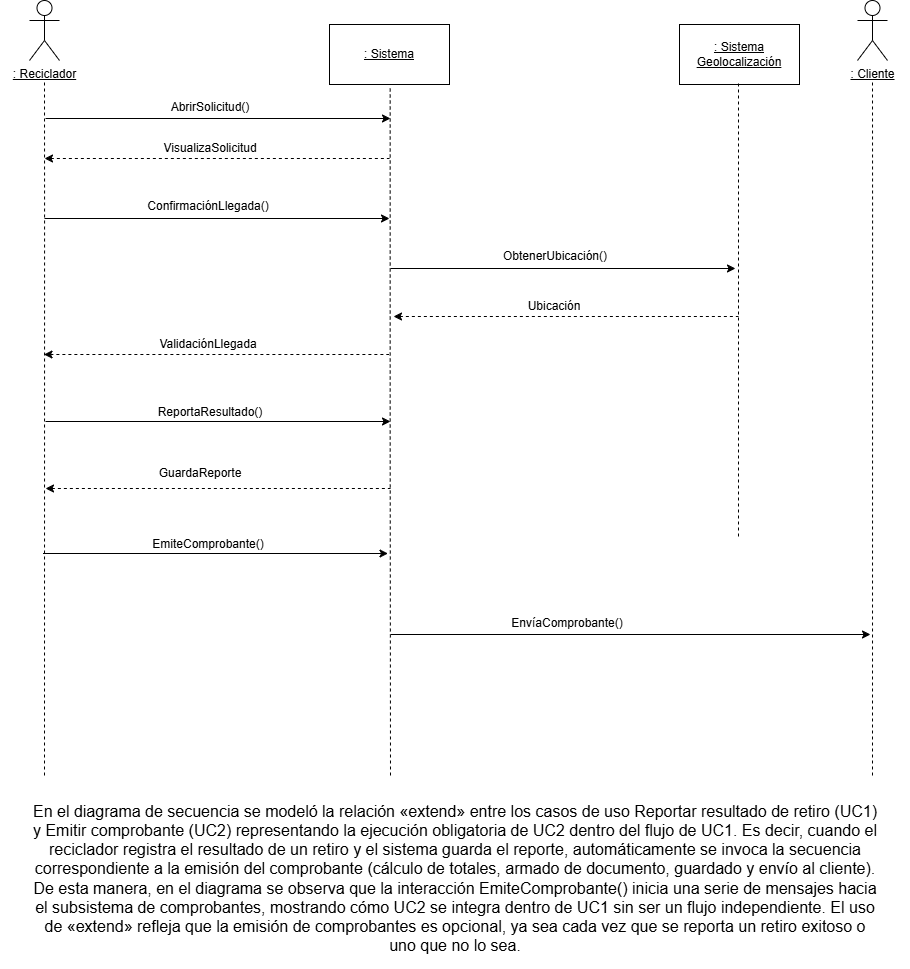

The diagram above was exported from draw.io. Its source (the exported page's mxGraphModel, read from the mxfile embedded in the PNG):
<mxGraphModel dx="1329" dy="723" grid="1" gridSize="10" guides="1" tooltips="1" connect="1" arrows="1" fold="1" page="1" pageScale="1" pageWidth="827" pageHeight="1169" math="0" shadow="0">
  <root>
    <mxCell id="0" />
    <mxCell id="1" parent="0" />
    <mxCell id="2lVbXuMyi0sycGlKUzsy-4" style="edgeStyle=orthogonalEdgeStyle;rounded=0;orthogonalLoop=1;jettySize=auto;html=1;dashed=1;endArrow=none;endFill=0;" parent="1" edge="1">
      <mxGeometry relative="1" as="geometry">
        <mxPoint x="104" y="820" as="targetPoint" />
        <mxPoint x="104" y="124" as="sourcePoint" />
        <Array as="points">
          <mxPoint x="104" y="250" />
          <mxPoint x="104" y="250" />
        </Array>
      </mxGeometry>
    </mxCell>
    <mxCell id="2lVbXuMyi0sycGlKUzsy-1" value="&lt;u&gt;: Reciclador&lt;/u&gt;" style="shape=umlActor;verticalLabelPosition=bottom;verticalAlign=top;html=1;outlineConnect=0;" parent="1" vertex="1">
      <mxGeometry x="89" y="42" width="30" height="60" as="geometry" />
    </mxCell>
    <mxCell id="2lVbXuMyi0sycGlKUzsy-2" value="&lt;u&gt;: Sistema&lt;/u&gt;" style="rounded=0;whiteSpace=wrap;html=1;" parent="1" vertex="1">
      <mxGeometry x="389" y="66" width="120" height="60" as="geometry" />
    </mxCell>
    <mxCell id="2lVbXuMyi0sycGlKUzsy-5" style="edgeStyle=orthogonalEdgeStyle;rounded=0;orthogonalLoop=1;jettySize=auto;html=1;dashed=1;endArrow=none;endFill=0;" parent="1" edge="1">
      <mxGeometry relative="1" as="geometry">
        <mxPoint x="450" y="820" as="targetPoint" />
        <mxPoint x="449.66999999999996" y="130" as="sourcePoint" />
      </mxGeometry>
    </mxCell>
    <mxCell id="2lVbXuMyi0sycGlKUzsy-7" value="" style="endArrow=classic;html=1;rounded=0;" parent="1" edge="1">
      <mxGeometry width="50" height="50" relative="1" as="geometry">
        <mxPoint x="105" y="160" as="sourcePoint" />
        <mxPoint x="450" y="160" as="targetPoint" />
      </mxGeometry>
    </mxCell>
    <mxCell id="2lVbXuMyi0sycGlKUzsy-8" value="AbrirSolicitud()" style="text;html=1;align=center;verticalAlign=middle;whiteSpace=wrap;rounded=0;" parent="1" vertex="1">
      <mxGeometry x="240" y="134" width="60" height="30" as="geometry" />
    </mxCell>
    <mxCell id="2lVbXuMyi0sycGlKUzsy-9" value="" style="endArrow=none;html=1;rounded=0;startArrow=classic;startFill=1;endFill=0;dashed=1;" parent="1" edge="1">
      <mxGeometry width="50" height="50" relative="1" as="geometry">
        <mxPoint x="104" y="200" as="sourcePoint" />
        <mxPoint x="449" y="200" as="targetPoint" />
      </mxGeometry>
    </mxCell>
    <mxCell id="2lVbXuMyi0sycGlKUzsy-10" value="VisualizaSolicitud" style="text;html=1;align=center;verticalAlign=middle;whiteSpace=wrap;rounded=0;" parent="1" vertex="1">
      <mxGeometry x="240" y="175" width="60" height="30" as="geometry" />
    </mxCell>
    <mxCell id="2lVbXuMyi0sycGlKUzsy-11" value="" style="endArrow=classic;html=1;rounded=0;" parent="1" edge="1">
      <mxGeometry width="50" height="50" relative="1" as="geometry">
        <mxPoint x="104" y="260" as="sourcePoint" />
        <mxPoint x="449" y="260" as="targetPoint" />
      </mxGeometry>
    </mxCell>
    <mxCell id="2lVbXuMyi0sycGlKUzsy-12" value="ConfirmaciónLlegada()" style="text;html=1;align=center;verticalAlign=middle;whiteSpace=wrap;rounded=0;" parent="1" vertex="1">
      <mxGeometry x="238" y="233" width="60" height="30" as="geometry" />
    </mxCell>
    <mxCell id="2lVbXuMyi0sycGlKUzsy-13" value="&lt;u&gt;: Sistema Geolocalización&lt;/u&gt;" style="rounded=0;whiteSpace=wrap;html=1;" parent="1" vertex="1">
      <mxGeometry x="739" y="66" width="120" height="60" as="geometry" />
    </mxCell>
    <mxCell id="2lVbXuMyi0sycGlKUzsy-14" style="edgeStyle=orthogonalEdgeStyle;rounded=0;orthogonalLoop=1;jettySize=auto;html=1;dashed=1;endArrow=none;endFill=0;" parent="1" edge="1">
      <mxGeometry relative="1" as="geometry">
        <mxPoint x="798" y="580" as="targetPoint" />
        <mxPoint x="798" y="125" as="sourcePoint" />
      </mxGeometry>
    </mxCell>
    <mxCell id="2lVbXuMyi0sycGlKUzsy-15" value="" style="endArrow=classic;html=1;rounded=0;" parent="1" edge="1">
      <mxGeometry width="50" height="50" relative="1" as="geometry">
        <mxPoint x="450" y="310" as="sourcePoint" />
        <mxPoint x="795" y="310" as="targetPoint" />
      </mxGeometry>
    </mxCell>
    <mxCell id="2lVbXuMyi0sycGlKUzsy-16" value="ObtenerUbicación()" style="text;html=1;align=center;verticalAlign=middle;whiteSpace=wrap;rounded=0;" parent="1" vertex="1">
      <mxGeometry x="585" y="283" width="60" height="30" as="geometry" />
    </mxCell>
    <mxCell id="2lVbXuMyi0sycGlKUzsy-17" value="" style="endArrow=none;html=1;rounded=0;startArrow=classic;startFill=1;endFill=0;dashed=1;" parent="1" edge="1">
      <mxGeometry width="50" height="50" relative="1" as="geometry">
        <mxPoint x="453" y="358" as="sourcePoint" />
        <mxPoint x="798" y="358" as="targetPoint" />
      </mxGeometry>
    </mxCell>
    <mxCell id="2lVbXuMyi0sycGlKUzsy-18" value="Ubicación" style="text;html=1;align=center;verticalAlign=middle;whiteSpace=wrap;rounded=0;" parent="1" vertex="1">
      <mxGeometry x="584" y="333" width="60" height="30" as="geometry" />
    </mxCell>
    <mxCell id="2lVbXuMyi0sycGlKUzsy-19" value="" style="endArrow=none;html=1;rounded=0;startArrow=classic;startFill=1;endFill=0;dashed=1;" parent="1" edge="1">
      <mxGeometry width="50" height="50" relative="1" as="geometry">
        <mxPoint x="103.5" y="396" as="sourcePoint" />
        <mxPoint x="448.5" y="396" as="targetPoint" />
      </mxGeometry>
    </mxCell>
    <mxCell id="2lVbXuMyi0sycGlKUzsy-20" value="ValidaciónLlegada" style="text;html=1;align=center;verticalAlign=middle;whiteSpace=wrap;rounded=0;" parent="1" vertex="1">
      <mxGeometry x="238" y="371" width="60" height="30" as="geometry" />
    </mxCell>
    <mxCell id="2lVbXuMyi0sycGlKUzsy-21" value="" style="endArrow=classic;html=1;rounded=0;" parent="1" edge="1">
      <mxGeometry width="50" height="50" relative="1" as="geometry">
        <mxPoint x="105" y="463" as="sourcePoint" />
        <mxPoint x="450" y="463" as="targetPoint" />
      </mxGeometry>
    </mxCell>
    <mxCell id="2lVbXuMyi0sycGlKUzsy-22" value="ReportaResultado()" style="text;html=1;align=center;verticalAlign=middle;whiteSpace=wrap;rounded=0;" parent="1" vertex="1">
      <mxGeometry x="240" y="439" width="60" height="30" as="geometry" />
    </mxCell>
    <mxCell id="2lVbXuMyi0sycGlKUzsy-23" value="GuardaReporte" style="text;html=1;align=center;verticalAlign=middle;whiteSpace=wrap;rounded=0;" parent="1" vertex="1">
      <mxGeometry x="230" y="500" width="60" height="30" as="geometry" />
    </mxCell>
    <mxCell id="2lVbXuMyi0sycGlKUzsy-24" value="" style="endArrow=none;html=1;rounded=0;startArrow=classic;startFill=1;endFill=0;dashed=1;" parent="1" edge="1">
      <mxGeometry width="50" height="50" relative="1" as="geometry">
        <mxPoint x="105" y="530" as="sourcePoint" />
        <mxPoint x="450" y="530" as="targetPoint" />
      </mxGeometry>
    </mxCell>
    <mxCell id="2lVbXuMyi0sycGlKUzsy-25" value="" style="endArrow=classic;html=1;rounded=0;" parent="1" edge="1">
      <mxGeometry width="50" height="50" relative="1" as="geometry">
        <mxPoint x="102.5" y="595" as="sourcePoint" />
        <mxPoint x="447.5" y="595" as="targetPoint" />
      </mxGeometry>
    </mxCell>
    <mxCell id="2lVbXuMyi0sycGlKUzsy-26" value="EmiteComprobante()" style="text;html=1;align=center;verticalAlign=middle;whiteSpace=wrap;rounded=0;" parent="1" vertex="1">
      <mxGeometry x="238" y="571" width="60" height="30" as="geometry" />
    </mxCell>
    <mxCell id="2lVbXuMyi0sycGlKUzsy-46" style="edgeStyle=orthogonalEdgeStyle;rounded=0;orthogonalLoop=1;jettySize=auto;html=1;dashed=1;endArrow=none;endFill=0;" parent="1" edge="1">
      <mxGeometry relative="1" as="geometry">
        <mxPoint x="932" y="820" as="targetPoint" />
        <mxPoint x="932" y="124" as="sourcePoint" />
        <Array as="points">
          <mxPoint x="932" y="250" />
          <mxPoint x="932" y="250" />
        </Array>
      </mxGeometry>
    </mxCell>
    <mxCell id="2lVbXuMyi0sycGlKUzsy-47" value="&lt;u&gt;: Cliente&lt;/u&gt;" style="shape=umlActor;verticalLabelPosition=bottom;verticalAlign=top;html=1;outlineConnect=0;" parent="1" vertex="1">
      <mxGeometry x="917" y="42" width="30" height="60" as="geometry" />
    </mxCell>
    <mxCell id="2lVbXuMyi0sycGlKUzsy-50" value="" style="endArrow=classic;html=1;rounded=0;" parent="1" edge="1">
      <mxGeometry width="50" height="50" relative="1" as="geometry">
        <mxPoint x="450" y="676" as="sourcePoint" />
        <mxPoint x="930" y="676" as="targetPoint" />
      </mxGeometry>
    </mxCell>
    <mxCell id="2lVbXuMyi0sycGlKUzsy-52" value="EnvíaComprobante()" style="text;html=1;align=center;verticalAlign=middle;whiteSpace=wrap;rounded=0;" parent="1" vertex="1">
      <mxGeometry x="597" y="650" width="60" height="30" as="geometry" />
    </mxCell>
    <mxCell id="2lVbXuMyi0sycGlKUzsy-55" value="&lt;p data-end=&quot;540&quot; data-start=&quot;61&quot;&gt;&lt;br&gt;&lt;/p&gt;" style="text;html=1;align=center;verticalAlign=middle;whiteSpace=wrap;rounded=0;" parent="1" vertex="1">
      <mxGeometry x="119" y="910" width="811" height="30" as="geometry" />
    </mxCell>
    <mxCell id="0BpPmIqtQsQV8_XgUO8b-2" value="&lt;div&gt;&lt;font style=&quot;font-size: 16px;&quot;&gt;En el diagrama de secuencia se modeló la relación «extend» entre los casos de uso Reportar resultado de retiro (UC1) y Emitir comprobante (UC2) representando la ejecución obligatoria de UC2 dentro del flujo de UC1. Es decir, cuando el reciclador registra el resultado de un retiro y el sistema guarda el reporte, automáticamente se invoca la secuencia correspondiente a la emisión del comprobante (cálculo de totales, armado de documento, guardado y envío al cliente).&lt;/font&gt;&lt;/div&gt;&lt;div&gt;&lt;font style=&quot;font-size: 16px;&quot;&gt;De esta manera, en el diagrama se observa que la interacción EmiteComprobante() inicia una serie de mensajes hacia el subsistema de comprobantes, mostrando cómo UC2 se integra dentro de UC1 sin ser un flujo independiente. El uso de «extend» refleja que la emisión de comprobantes es opcional, ya sea cada vez que se reporta un retiro exitoso o uno que no lo sea.&lt;/font&gt;&lt;/div&gt;" style="text;html=1;whiteSpace=wrap;strokeColor=default;fillColor=none;align=center;verticalAlign=middle;rounded=0;strokeWidth=0;spacing=33;opacity=0;" vertex="1" parent="1">
      <mxGeometry x="60" y="830" width="910" height="180" as="geometry" />
    </mxCell>
  </root>
</mxGraphModel>